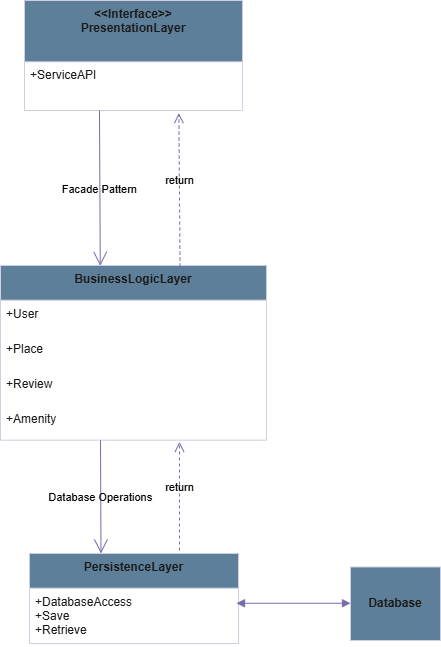

The diagram above was exported from draw.io. Its source (the exported page's mxGraphModel, read from the mxfile embedded in the PNG):
<mxGraphModel dx="1526" dy="815" grid="1" gridSize="10" guides="1" tooltips="1" connect="1" arrows="1" fold="1" page="1" pageScale="1" pageWidth="827" pageHeight="1169" background="#ffffff" math="0" shadow="0">
  <root>
    <mxCell id="0" />
    <mxCell id="1" parent="0" />
    <mxCell id="ICNAbpMsqseARj2AmlIu-1" value="&lt;&lt;Interface&gt;&gt;&#10;PresentationLayer" style="swimlane;fontStyle=1;align=center;verticalAlign=top;childLayout=stackLayout;horizontal=1;startSize=61.33333333333333;horizontalStack=0;resizeParent=1;resizeParentMax=0;resizeLast=0;collapsible=0;marginBottom=0;labelBackgroundColor=none;fillColor=#5D7F99;strokeColor=#D0CEE2;fontColor=#1A1A1A;" vertex="1" parent="1">
      <mxGeometry x="274" y="160" width="218" height="110.00333333333333" as="geometry" />
    </mxCell>
    <mxCell id="ICNAbpMsqseARj2AmlIu-2" value="+ServiceAPI" style="text;strokeColor=none;fillColor=none;align=left;verticalAlign=top;spacingLeft=4;spacingRight=4;overflow=hidden;rotatable=0;points=[[0,0.5],[1,0.5]];portConstraint=eastwest;labelBackgroundColor=none;fontColor=#1A1A1A;" vertex="1" parent="ICNAbpMsqseARj2AmlIu-1">
      <mxGeometry y="61.33333333333333" width="218" height="48.67" as="geometry" />
    </mxCell>
    <mxCell id="ICNAbpMsqseARj2AmlIu-6" value="BusinessLogicLayer" style="swimlane;fontStyle=1;align=center;verticalAlign=top;childLayout=stackLayout;horizontal=1;startSize=34.666666666666664;horizontalStack=0;resizeParent=1;resizeParentMax=0;resizeLast=0;collapsible=0;marginBottom=0;labelBackgroundColor=none;fillColor=#5D7F99;strokeColor=#D0CEE2;fontColor=#1A1A1A;" vertex="1" parent="1">
      <mxGeometry x="250" y="425" width="266" height="174.66666666666666" as="geometry" />
    </mxCell>
    <mxCell id="ICNAbpMsqseARj2AmlIu-7" value="+User" style="text;strokeColor=none;fillColor=none;align=left;verticalAlign=top;spacingLeft=4;spacingRight=4;overflow=hidden;rotatable=0;points=[[0,0.5],[1,0.5]];portConstraint=eastwest;labelBackgroundColor=none;fontColor=#1A1A1A;" vertex="1" parent="ICNAbpMsqseARj2AmlIu-6">
      <mxGeometry y="34.666666666666664" width="266" height="35" as="geometry" />
    </mxCell>
    <mxCell id="ICNAbpMsqseARj2AmlIu-8" value="+Place" style="text;strokeColor=none;fillColor=none;align=left;verticalAlign=top;spacingLeft=4;spacingRight=4;overflow=hidden;rotatable=0;points=[[0,0.5],[1,0.5]];portConstraint=eastwest;labelBackgroundColor=none;fontColor=#1A1A1A;" vertex="1" parent="ICNAbpMsqseARj2AmlIu-6">
      <mxGeometry y="69.66666666666666" width="266" height="35" as="geometry" />
    </mxCell>
    <mxCell id="ICNAbpMsqseARj2AmlIu-9" value="+Review" style="text;strokeColor=none;fillColor=none;align=left;verticalAlign=top;spacingLeft=4;spacingRight=4;overflow=hidden;rotatable=0;points=[[0,0.5],[1,0.5]];portConstraint=eastwest;labelBackgroundColor=none;fontColor=#1A1A1A;" vertex="1" parent="ICNAbpMsqseARj2AmlIu-6">
      <mxGeometry y="104.66666666666666" width="266" height="35" as="geometry" />
    </mxCell>
    <mxCell id="ICNAbpMsqseARj2AmlIu-10" value="+Amenity" style="text;strokeColor=none;fillColor=none;align=left;verticalAlign=top;spacingLeft=4;spacingRight=4;overflow=hidden;rotatable=0;points=[[0,0.5],[1,0.5]];portConstraint=eastwest;labelBackgroundColor=none;fontColor=#1A1A1A;" vertex="1" parent="ICNAbpMsqseARj2AmlIu-6">
      <mxGeometry y="139.66666666666666" width="266" height="35" as="geometry" />
    </mxCell>
    <mxCell id="ICNAbpMsqseARj2AmlIu-13" value="PersistenceLayer" style="swimlane;fontStyle=1;align=center;verticalAlign=top;childLayout=stackLayout;horizontal=1;startSize=34.666666666666664;horizontalStack=0;resizeParent=1;resizeParentMax=0;resizeLast=0;collapsible=0;marginBottom=0;labelBackgroundColor=none;fillColor=#5D7F99;strokeColor=#D0CEE2;fontColor=#1A1A1A;" vertex="1" parent="1">
      <mxGeometry x="279" y="713" width="209" height="89.99666666666667" as="geometry" />
    </mxCell>
    <mxCell id="ICNAbpMsqseARj2AmlIu-14" value="+DatabaseAccess&#10;+Save&#10;+Retrieve" style="text;strokeColor=none;fillColor=none;align=left;verticalAlign=top;spacingLeft=4;spacingRight=4;overflow=hidden;rotatable=0;points=[[0,0.5],[1,0.5]];portConstraint=eastwest;labelBackgroundColor=none;fontColor=#1A1A1A;" vertex="1" parent="ICNAbpMsqseARj2AmlIu-13">
      <mxGeometry y="34.666666666666664" width="209" height="55.33" as="geometry" />
    </mxCell>
    <mxCell id="ICNAbpMsqseARj2AmlIu-20" value="Facade Pattern" style="curved=1;startArrow=none;endArrow=open;endSize=12;exitX=0.344;exitY=1;entryX=0.375;entryY=0.002;rounded=0;exitDx=0;exitDy=0;exitPerimeter=0;entryDx=0;entryDy=0;entryPerimeter=0;labelBackgroundColor=none;strokeColor=#736CA8;fontColor=default;" edge="1" parent="1" source="ICNAbpMsqseARj2AmlIu-2" target="ICNAbpMsqseARj2AmlIu-6">
      <mxGeometry relative="1" as="geometry">
        <Array as="points" />
      </mxGeometry>
    </mxCell>
    <mxCell id="ICNAbpMsqseARj2AmlIu-21" value="Database Operations" style="curved=1;startArrow=none;endArrow=open;endSize=12;exitX=0.5;exitY=1;entryX=0.5;entryY=0;rounded=0;labelBackgroundColor=none;strokeColor=#736CA8;fontColor=default;" edge="1" parent="1">
      <mxGeometry relative="1" as="geometry">
        <Array as="points" />
        <mxPoint x="350" y="599.6666666666667" as="sourcePoint" />
        <mxPoint x="350.5" y="713" as="targetPoint" />
      </mxGeometry>
    </mxCell>
    <mxCell id="ICNAbpMsqseARj2AmlIu-22" value="return" style="html=1;verticalAlign=bottom;endArrow=open;dashed=1;endSize=8;curved=0;rounded=0;entryX=0.673;entryY=1.048;entryDx=0;entryDy=0;entryPerimeter=0;labelBackgroundColor=none;strokeColor=#736CA8;fontColor=default;" edge="1" parent="1" target="ICNAbpMsqseARj2AmlIu-10">
      <mxGeometry relative="1" as="geometry">
        <mxPoint x="429" y="710" as="sourcePoint" />
        <mxPoint x="600" y="680" as="targetPoint" />
      </mxGeometry>
    </mxCell>
    <mxCell id="ICNAbpMsqseARj2AmlIu-23" value="return" style="html=1;verticalAlign=bottom;endArrow=open;dashed=1;endSize=8;curved=0;rounded=0;exitX=0.675;exitY=0.006;exitDx=0;exitDy=0;exitPerimeter=0;entryX=0.708;entryY=1.055;entryDx=0;entryDy=0;entryPerimeter=0;labelBackgroundColor=none;strokeColor=#736CA8;fontColor=default;" edge="1" parent="1" source="ICNAbpMsqseARj2AmlIu-6" target="ICNAbpMsqseARj2AmlIu-2">
      <mxGeometry relative="1" as="geometry">
        <mxPoint x="680" y="480" as="sourcePoint" />
        <mxPoint x="600" y="480" as="targetPoint" />
      </mxGeometry>
    </mxCell>
    <mxCell id="ICNAbpMsqseARj2AmlIu-30" value="&lt;b&gt;Database&lt;/b&gt;" style="html=1;whiteSpace=wrap;labelBackgroundColor=none;fillColor=#5D7F99;strokeColor=#D0CEE2;fontColor=#1A1A1A;" vertex="1" parent="1">
      <mxGeometry x="600" y="726.5" width="90" height="73.5" as="geometry" />
    </mxCell>
    <mxCell id="ICNAbpMsqseARj2AmlIu-32" value="" style="endArrow=block;startArrow=block;endFill=1;startFill=1;html=1;rounded=0;labelBackgroundColor=none;strokeColor=#736CA8;fontColor=default;" edge="1" parent="1">
      <mxGeometry width="160" relative="1" as="geometry">
        <mxPoint x="486" y="762.75" as="sourcePoint" />
        <mxPoint x="600" y="762.75" as="targetPoint" />
        <Array as="points" />
      </mxGeometry>
    </mxCell>
  </root>
</mxGraphModel>